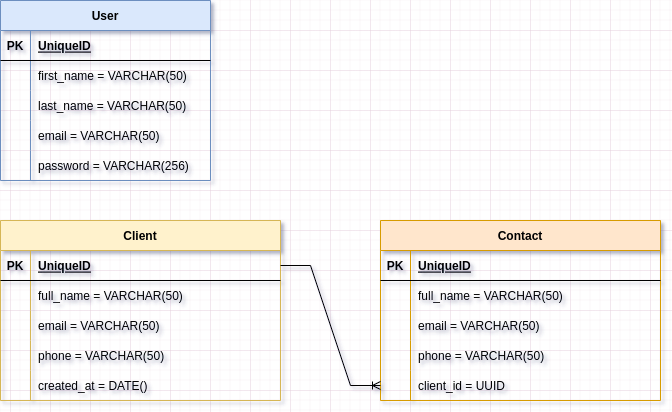

The diagram above was exported from draw.io. Its source (the exported page's mxGraphModel, read from the mxfile embedded in the PNG):
<mxGraphModel dx="782" dy="792" grid="1" gridSize="10" guides="1" tooltips="1" connect="1" arrows="1" fold="1" page="1" pageScale="1" pageWidth="827" pageHeight="1169" math="0" shadow="0">
  <root>
    <mxCell id="0" />
    <mxCell id="1" parent="0" />
    <mxCell id="8_KOuV4GXBZfn30XE77j-1" value="User" style="shape=table;startSize=30;container=1;collapsible=1;childLayout=tableLayout;fixedRows=1;rowLines=0;fontStyle=1;align=center;resizeLast=1;fillColor=#dae8fc;strokeColor=#6c8ebf;" vertex="1" parent="1">
      <mxGeometry x="70" y="130" width="210" height="180" as="geometry" />
    </mxCell>
    <mxCell id="8_KOuV4GXBZfn30XE77j-2" value="" style="shape=tableRow;horizontal=0;startSize=0;swimlaneHead=0;swimlaneBody=0;fillColor=none;collapsible=0;dropTarget=0;points=[[0,0.5],[1,0.5]];portConstraint=eastwest;top=0;left=0;right=0;bottom=1;" vertex="1" parent="8_KOuV4GXBZfn30XE77j-1">
      <mxGeometry y="30" width="210" height="30" as="geometry" />
    </mxCell>
    <mxCell id="8_KOuV4GXBZfn30XE77j-3" value="PK" style="shape=partialRectangle;connectable=0;fillColor=none;top=0;left=0;bottom=0;right=0;fontStyle=1;overflow=hidden;" vertex="1" parent="8_KOuV4GXBZfn30XE77j-2">
      <mxGeometry width="30" height="30" as="geometry">
        <mxRectangle width="30" height="30" as="alternateBounds" />
      </mxGeometry>
    </mxCell>
    <mxCell id="8_KOuV4GXBZfn30XE77j-4" value="UniqueID" style="shape=partialRectangle;connectable=0;fillColor=none;top=0;left=0;bottom=0;right=0;align=left;spacingLeft=6;fontStyle=5;overflow=hidden;" vertex="1" parent="8_KOuV4GXBZfn30XE77j-2">
      <mxGeometry x="30" width="180" height="30" as="geometry">
        <mxRectangle width="180" height="30" as="alternateBounds" />
      </mxGeometry>
    </mxCell>
    <mxCell id="8_KOuV4GXBZfn30XE77j-5" value="" style="shape=tableRow;horizontal=0;startSize=0;swimlaneHead=0;swimlaneBody=0;fillColor=none;collapsible=0;dropTarget=0;points=[[0,0.5],[1,0.5]];portConstraint=eastwest;top=0;left=0;right=0;bottom=0;" vertex="1" parent="8_KOuV4GXBZfn30XE77j-1">
      <mxGeometry y="60" width="210" height="30" as="geometry" />
    </mxCell>
    <mxCell id="8_KOuV4GXBZfn30XE77j-6" value="" style="shape=partialRectangle;connectable=0;fillColor=none;top=0;left=0;bottom=0;right=0;editable=1;overflow=hidden;" vertex="1" parent="8_KOuV4GXBZfn30XE77j-5">
      <mxGeometry width="30" height="30" as="geometry">
        <mxRectangle width="30" height="30" as="alternateBounds" />
      </mxGeometry>
    </mxCell>
    <mxCell id="8_KOuV4GXBZfn30XE77j-7" value="first_name = VARCHAR(50)" style="shape=partialRectangle;connectable=0;fillColor=none;top=0;left=0;bottom=0;right=0;align=left;spacingLeft=6;overflow=hidden;" vertex="1" parent="8_KOuV4GXBZfn30XE77j-5">
      <mxGeometry x="30" width="180" height="30" as="geometry">
        <mxRectangle width="180" height="30" as="alternateBounds" />
      </mxGeometry>
    </mxCell>
    <mxCell id="8_KOuV4GXBZfn30XE77j-8" value="" style="shape=tableRow;horizontal=0;startSize=0;swimlaneHead=0;swimlaneBody=0;fillColor=none;collapsible=0;dropTarget=0;points=[[0,0.5],[1,0.5]];portConstraint=eastwest;top=0;left=0;right=0;bottom=0;" vertex="1" parent="8_KOuV4GXBZfn30XE77j-1">
      <mxGeometry y="90" width="210" height="30" as="geometry" />
    </mxCell>
    <mxCell id="8_KOuV4GXBZfn30XE77j-9" value="" style="shape=partialRectangle;connectable=0;fillColor=none;top=0;left=0;bottom=0;right=0;editable=1;overflow=hidden;" vertex="1" parent="8_KOuV4GXBZfn30XE77j-8">
      <mxGeometry width="30" height="30" as="geometry">
        <mxRectangle width="30" height="30" as="alternateBounds" />
      </mxGeometry>
    </mxCell>
    <mxCell id="8_KOuV4GXBZfn30XE77j-10" value="last_name = VARCHAR(50)" style="shape=partialRectangle;connectable=0;fillColor=none;top=0;left=0;bottom=0;right=0;align=left;spacingLeft=6;overflow=hidden;" vertex="1" parent="8_KOuV4GXBZfn30XE77j-8">
      <mxGeometry x="30" width="180" height="30" as="geometry">
        <mxRectangle width="180" height="30" as="alternateBounds" />
      </mxGeometry>
    </mxCell>
    <mxCell id="8_KOuV4GXBZfn30XE77j-11" value="" style="shape=tableRow;horizontal=0;startSize=0;swimlaneHead=0;swimlaneBody=0;fillColor=none;collapsible=0;dropTarget=0;points=[[0,0.5],[1,0.5]];portConstraint=eastwest;top=0;left=0;right=0;bottom=0;" vertex="1" parent="8_KOuV4GXBZfn30XE77j-1">
      <mxGeometry y="120" width="210" height="30" as="geometry" />
    </mxCell>
    <mxCell id="8_KOuV4GXBZfn30XE77j-12" value="" style="shape=partialRectangle;connectable=0;fillColor=none;top=0;left=0;bottom=0;right=0;editable=1;overflow=hidden;" vertex="1" parent="8_KOuV4GXBZfn30XE77j-11">
      <mxGeometry width="30" height="30" as="geometry">
        <mxRectangle width="30" height="30" as="alternateBounds" />
      </mxGeometry>
    </mxCell>
    <mxCell id="8_KOuV4GXBZfn30XE77j-13" value="email = VARCHAR(50)" style="shape=partialRectangle;connectable=0;fillColor=none;top=0;left=0;bottom=0;right=0;align=left;spacingLeft=6;overflow=hidden;" vertex="1" parent="8_KOuV4GXBZfn30XE77j-11">
      <mxGeometry x="30" width="180" height="30" as="geometry">
        <mxRectangle width="180" height="30" as="alternateBounds" />
      </mxGeometry>
    </mxCell>
    <mxCell id="8_KOuV4GXBZfn30XE77j-14" value="" style="shape=tableRow;horizontal=0;startSize=0;swimlaneHead=0;swimlaneBody=0;fillColor=none;collapsible=0;dropTarget=0;points=[[0,0.5],[1,0.5]];portConstraint=eastwest;top=0;left=0;right=0;bottom=0;" vertex="1" parent="8_KOuV4GXBZfn30XE77j-1">
      <mxGeometry y="150" width="210" height="30" as="geometry" />
    </mxCell>
    <mxCell id="8_KOuV4GXBZfn30XE77j-15" value="" style="shape=partialRectangle;connectable=0;fillColor=none;top=0;left=0;bottom=0;right=0;editable=1;overflow=hidden;" vertex="1" parent="8_KOuV4GXBZfn30XE77j-14">
      <mxGeometry width="30" height="30" as="geometry">
        <mxRectangle width="30" height="30" as="alternateBounds" />
      </mxGeometry>
    </mxCell>
    <mxCell id="8_KOuV4GXBZfn30XE77j-16" value="password = VARCHAR(256)" style="shape=partialRectangle;connectable=0;fillColor=none;top=0;left=0;bottom=0;right=0;align=left;spacingLeft=6;overflow=hidden;" vertex="1" parent="8_KOuV4GXBZfn30XE77j-14">
      <mxGeometry x="30" width="180" height="30" as="geometry">
        <mxRectangle width="180" height="30" as="alternateBounds" />
      </mxGeometry>
    </mxCell>
    <mxCell id="8_KOuV4GXBZfn30XE77j-17" value="Client" style="shape=table;startSize=30;container=1;collapsible=1;childLayout=tableLayout;fixedRows=1;rowLines=0;fontStyle=1;align=center;resizeLast=1;fillColor=#fff2cc;strokeColor=#d6b656;" vertex="1" parent="1">
      <mxGeometry x="70" y="350" width="280" height="180" as="geometry" />
    </mxCell>
    <mxCell id="8_KOuV4GXBZfn30XE77j-18" value="" style="shape=tableRow;horizontal=0;startSize=0;swimlaneHead=0;swimlaneBody=0;fillColor=none;collapsible=0;dropTarget=0;points=[[0,0.5],[1,0.5]];portConstraint=eastwest;top=0;left=0;right=0;bottom=1;" vertex="1" parent="8_KOuV4GXBZfn30XE77j-17">
      <mxGeometry y="30" width="280" height="30" as="geometry" />
    </mxCell>
    <mxCell id="8_KOuV4GXBZfn30XE77j-19" value="PK" style="shape=partialRectangle;connectable=0;fillColor=none;top=0;left=0;bottom=0;right=0;fontStyle=1;overflow=hidden;" vertex="1" parent="8_KOuV4GXBZfn30XE77j-18">
      <mxGeometry width="30" height="30" as="geometry">
        <mxRectangle width="30" height="30" as="alternateBounds" />
      </mxGeometry>
    </mxCell>
    <mxCell id="8_KOuV4GXBZfn30XE77j-20" value="UniqueID" style="shape=partialRectangle;connectable=0;fillColor=none;top=0;left=0;bottom=0;right=0;align=left;spacingLeft=6;fontStyle=5;overflow=hidden;" vertex="1" parent="8_KOuV4GXBZfn30XE77j-18">
      <mxGeometry x="30" width="250" height="30" as="geometry">
        <mxRectangle width="250" height="30" as="alternateBounds" />
      </mxGeometry>
    </mxCell>
    <mxCell id="8_KOuV4GXBZfn30XE77j-21" value="" style="shape=tableRow;horizontal=0;startSize=0;swimlaneHead=0;swimlaneBody=0;fillColor=none;collapsible=0;dropTarget=0;points=[[0,0.5],[1,0.5]];portConstraint=eastwest;top=0;left=0;right=0;bottom=0;" vertex="1" parent="8_KOuV4GXBZfn30XE77j-17">
      <mxGeometry y="60" width="280" height="30" as="geometry" />
    </mxCell>
    <mxCell id="8_KOuV4GXBZfn30XE77j-22" value="" style="shape=partialRectangle;connectable=0;fillColor=none;top=0;left=0;bottom=0;right=0;editable=1;overflow=hidden;" vertex="1" parent="8_KOuV4GXBZfn30XE77j-21">
      <mxGeometry width="30" height="30" as="geometry">
        <mxRectangle width="30" height="30" as="alternateBounds" />
      </mxGeometry>
    </mxCell>
    <mxCell id="8_KOuV4GXBZfn30XE77j-23" value="full_name = VARCHAR(50)" style="shape=partialRectangle;connectable=0;fillColor=none;top=0;left=0;bottom=0;right=0;align=left;spacingLeft=6;overflow=hidden;" vertex="1" parent="8_KOuV4GXBZfn30XE77j-21">
      <mxGeometry x="30" width="250" height="30" as="geometry">
        <mxRectangle width="250" height="30" as="alternateBounds" />
      </mxGeometry>
    </mxCell>
    <mxCell id="8_KOuV4GXBZfn30XE77j-24" value="" style="shape=tableRow;horizontal=0;startSize=0;swimlaneHead=0;swimlaneBody=0;fillColor=none;collapsible=0;dropTarget=0;points=[[0,0.5],[1,0.5]];portConstraint=eastwest;top=0;left=0;right=0;bottom=0;" vertex="1" parent="8_KOuV4GXBZfn30XE77j-17">
      <mxGeometry y="90" width="280" height="30" as="geometry" />
    </mxCell>
    <mxCell id="8_KOuV4GXBZfn30XE77j-25" value="" style="shape=partialRectangle;connectable=0;fillColor=none;top=0;left=0;bottom=0;right=0;editable=1;overflow=hidden;" vertex="1" parent="8_KOuV4GXBZfn30XE77j-24">
      <mxGeometry width="30" height="30" as="geometry">
        <mxRectangle width="30" height="30" as="alternateBounds" />
      </mxGeometry>
    </mxCell>
    <mxCell id="8_KOuV4GXBZfn30XE77j-26" value="email = VARCHAR(50)" style="shape=partialRectangle;connectable=0;fillColor=none;top=0;left=0;bottom=0;right=0;align=left;spacingLeft=6;overflow=hidden;" vertex="1" parent="8_KOuV4GXBZfn30XE77j-24">
      <mxGeometry x="30" width="250" height="30" as="geometry">
        <mxRectangle width="250" height="30" as="alternateBounds" />
      </mxGeometry>
    </mxCell>
    <mxCell id="8_KOuV4GXBZfn30XE77j-27" value="" style="shape=tableRow;horizontal=0;startSize=0;swimlaneHead=0;swimlaneBody=0;fillColor=none;collapsible=0;dropTarget=0;points=[[0,0.5],[1,0.5]];portConstraint=eastwest;top=0;left=0;right=0;bottom=0;" vertex="1" parent="8_KOuV4GXBZfn30XE77j-17">
      <mxGeometry y="120" width="280" height="30" as="geometry" />
    </mxCell>
    <mxCell id="8_KOuV4GXBZfn30XE77j-28" value="" style="shape=partialRectangle;connectable=0;fillColor=none;top=0;left=0;bottom=0;right=0;editable=1;overflow=hidden;" vertex="1" parent="8_KOuV4GXBZfn30XE77j-27">
      <mxGeometry width="30" height="30" as="geometry">
        <mxRectangle width="30" height="30" as="alternateBounds" />
      </mxGeometry>
    </mxCell>
    <mxCell id="8_KOuV4GXBZfn30XE77j-29" value="phone = VARCHAR(50)" style="shape=partialRectangle;connectable=0;fillColor=none;top=0;left=0;bottom=0;right=0;align=left;spacingLeft=6;overflow=hidden;" vertex="1" parent="8_KOuV4GXBZfn30XE77j-27">
      <mxGeometry x="30" width="250" height="30" as="geometry">
        <mxRectangle width="250" height="30" as="alternateBounds" />
      </mxGeometry>
    </mxCell>
    <mxCell id="8_KOuV4GXBZfn30XE77j-30" value="" style="shape=tableRow;horizontal=0;startSize=0;swimlaneHead=0;swimlaneBody=0;fillColor=none;collapsible=0;dropTarget=0;points=[[0,0.5],[1,0.5]];portConstraint=eastwest;top=0;left=0;right=0;bottom=0;" vertex="1" parent="8_KOuV4GXBZfn30XE77j-17">
      <mxGeometry y="150" width="280" height="30" as="geometry" />
    </mxCell>
    <mxCell id="8_KOuV4GXBZfn30XE77j-31" value="" style="shape=partialRectangle;connectable=0;fillColor=none;top=0;left=0;bottom=0;right=0;editable=1;overflow=hidden;" vertex="1" parent="8_KOuV4GXBZfn30XE77j-30">
      <mxGeometry width="30" height="30" as="geometry">
        <mxRectangle width="30" height="30" as="alternateBounds" />
      </mxGeometry>
    </mxCell>
    <mxCell id="8_KOuV4GXBZfn30XE77j-32" value="created_at = DATE()" style="shape=partialRectangle;connectable=0;fillColor=none;top=0;left=0;bottom=0;right=0;align=left;spacingLeft=6;overflow=hidden;" vertex="1" parent="8_KOuV4GXBZfn30XE77j-30">
      <mxGeometry x="30" width="250" height="30" as="geometry">
        <mxRectangle width="250" height="30" as="alternateBounds" />
      </mxGeometry>
    </mxCell>
    <mxCell id="8_KOuV4GXBZfn30XE77j-33" value="Contact" style="shape=table;startSize=30;container=1;collapsible=1;childLayout=tableLayout;fixedRows=1;rowLines=0;fontStyle=1;align=center;resizeLast=1;fillColor=#ffe6cc;strokeColor=#d79b00;" vertex="1" parent="1">
      <mxGeometry x="450" y="350" width="280" height="180" as="geometry" />
    </mxCell>
    <mxCell id="8_KOuV4GXBZfn30XE77j-34" value="" style="shape=tableRow;horizontal=0;startSize=0;swimlaneHead=0;swimlaneBody=0;fillColor=none;collapsible=0;dropTarget=0;points=[[0,0.5],[1,0.5]];portConstraint=eastwest;top=0;left=0;right=0;bottom=1;" vertex="1" parent="8_KOuV4GXBZfn30XE77j-33">
      <mxGeometry y="30" width="280" height="30" as="geometry" />
    </mxCell>
    <mxCell id="8_KOuV4GXBZfn30XE77j-35" value="PK" style="shape=partialRectangle;connectable=0;fillColor=none;top=0;left=0;bottom=0;right=0;fontStyle=1;overflow=hidden;" vertex="1" parent="8_KOuV4GXBZfn30XE77j-34">
      <mxGeometry width="30" height="30" as="geometry">
        <mxRectangle width="30" height="30" as="alternateBounds" />
      </mxGeometry>
    </mxCell>
    <mxCell id="8_KOuV4GXBZfn30XE77j-36" value="UniqueID" style="shape=partialRectangle;connectable=0;fillColor=none;top=0;left=0;bottom=0;right=0;align=left;spacingLeft=6;fontStyle=5;overflow=hidden;" vertex="1" parent="8_KOuV4GXBZfn30XE77j-34">
      <mxGeometry x="30" width="250" height="30" as="geometry">
        <mxRectangle width="250" height="30" as="alternateBounds" />
      </mxGeometry>
    </mxCell>
    <mxCell id="8_KOuV4GXBZfn30XE77j-37" value="" style="shape=tableRow;horizontal=0;startSize=0;swimlaneHead=0;swimlaneBody=0;fillColor=none;collapsible=0;dropTarget=0;points=[[0,0.5],[1,0.5]];portConstraint=eastwest;top=0;left=0;right=0;bottom=0;" vertex="1" parent="8_KOuV4GXBZfn30XE77j-33">
      <mxGeometry y="60" width="280" height="30" as="geometry" />
    </mxCell>
    <mxCell id="8_KOuV4GXBZfn30XE77j-38" value="" style="shape=partialRectangle;connectable=0;fillColor=none;top=0;left=0;bottom=0;right=0;editable=1;overflow=hidden;" vertex="1" parent="8_KOuV4GXBZfn30XE77j-37">
      <mxGeometry width="30" height="30" as="geometry">
        <mxRectangle width="30" height="30" as="alternateBounds" />
      </mxGeometry>
    </mxCell>
    <mxCell id="8_KOuV4GXBZfn30XE77j-39" value="full_name = VARCHAR(50)" style="shape=partialRectangle;connectable=0;fillColor=none;top=0;left=0;bottom=0;right=0;align=left;spacingLeft=6;overflow=hidden;" vertex="1" parent="8_KOuV4GXBZfn30XE77j-37">
      <mxGeometry x="30" width="250" height="30" as="geometry">
        <mxRectangle width="250" height="30" as="alternateBounds" />
      </mxGeometry>
    </mxCell>
    <mxCell id="8_KOuV4GXBZfn30XE77j-40" value="" style="shape=tableRow;horizontal=0;startSize=0;swimlaneHead=0;swimlaneBody=0;fillColor=none;collapsible=0;dropTarget=0;points=[[0,0.5],[1,0.5]];portConstraint=eastwest;top=0;left=0;right=0;bottom=0;" vertex="1" parent="8_KOuV4GXBZfn30XE77j-33">
      <mxGeometry y="90" width="280" height="30" as="geometry" />
    </mxCell>
    <mxCell id="8_KOuV4GXBZfn30XE77j-41" value="" style="shape=partialRectangle;connectable=0;fillColor=none;top=0;left=0;bottom=0;right=0;editable=1;overflow=hidden;" vertex="1" parent="8_KOuV4GXBZfn30XE77j-40">
      <mxGeometry width="30" height="30" as="geometry">
        <mxRectangle width="30" height="30" as="alternateBounds" />
      </mxGeometry>
    </mxCell>
    <mxCell id="8_KOuV4GXBZfn30XE77j-42" value="email = VARCHAR(50)" style="shape=partialRectangle;connectable=0;fillColor=none;top=0;left=0;bottom=0;right=0;align=left;spacingLeft=6;overflow=hidden;" vertex="1" parent="8_KOuV4GXBZfn30XE77j-40">
      <mxGeometry x="30" width="250" height="30" as="geometry">
        <mxRectangle width="250" height="30" as="alternateBounds" />
      </mxGeometry>
    </mxCell>
    <mxCell id="8_KOuV4GXBZfn30XE77j-43" value="" style="shape=tableRow;horizontal=0;startSize=0;swimlaneHead=0;swimlaneBody=0;fillColor=none;collapsible=0;dropTarget=0;points=[[0,0.5],[1,0.5]];portConstraint=eastwest;top=0;left=0;right=0;bottom=0;" vertex="1" parent="8_KOuV4GXBZfn30XE77j-33">
      <mxGeometry y="120" width="280" height="30" as="geometry" />
    </mxCell>
    <mxCell id="8_KOuV4GXBZfn30XE77j-44" value="" style="shape=partialRectangle;connectable=0;fillColor=none;top=0;left=0;bottom=0;right=0;editable=1;overflow=hidden;" vertex="1" parent="8_KOuV4GXBZfn30XE77j-43">
      <mxGeometry width="30" height="30" as="geometry">
        <mxRectangle width="30" height="30" as="alternateBounds" />
      </mxGeometry>
    </mxCell>
    <mxCell id="8_KOuV4GXBZfn30XE77j-45" value="phone = VARCHAR(50)" style="shape=partialRectangle;connectable=0;fillColor=none;top=0;left=0;bottom=0;right=0;align=left;spacingLeft=6;overflow=hidden;" vertex="1" parent="8_KOuV4GXBZfn30XE77j-43">
      <mxGeometry x="30" width="250" height="30" as="geometry">
        <mxRectangle width="250" height="30" as="alternateBounds" />
      </mxGeometry>
    </mxCell>
    <mxCell id="8_KOuV4GXBZfn30XE77j-46" value="" style="shape=tableRow;horizontal=0;startSize=0;swimlaneHead=0;swimlaneBody=0;fillColor=none;collapsible=0;dropTarget=0;points=[[0,0.5],[1,0.5]];portConstraint=eastwest;top=0;left=0;right=0;bottom=0;" vertex="1" parent="8_KOuV4GXBZfn30XE77j-33">
      <mxGeometry y="150" width="280" height="30" as="geometry" />
    </mxCell>
    <mxCell id="8_KOuV4GXBZfn30XE77j-47" value="" style="shape=partialRectangle;connectable=0;fillColor=none;top=0;left=0;bottom=0;right=0;editable=1;overflow=hidden;" vertex="1" parent="8_KOuV4GXBZfn30XE77j-46">
      <mxGeometry width="30" height="30" as="geometry">
        <mxRectangle width="30" height="30" as="alternateBounds" />
      </mxGeometry>
    </mxCell>
    <mxCell id="8_KOuV4GXBZfn30XE77j-48" value="client_id = UUID" style="shape=partialRectangle;connectable=0;fillColor=none;top=0;left=0;bottom=0;right=0;align=left;spacingLeft=6;overflow=hidden;" vertex="1" parent="8_KOuV4GXBZfn30XE77j-46">
      <mxGeometry x="30" width="250" height="30" as="geometry">
        <mxRectangle width="250" height="30" as="alternateBounds" />
      </mxGeometry>
    </mxCell>
    <mxCell id="8_KOuV4GXBZfn30XE77j-49" value="" style="edgeStyle=entityRelationEdgeStyle;fontSize=12;html=1;endArrow=ERoneToMany;rounded=0;" edge="1" parent="1" source="8_KOuV4GXBZfn30XE77j-18" target="8_KOuV4GXBZfn30XE77j-46">
      <mxGeometry width="100" height="100" relative="1" as="geometry">
        <mxPoint x="350" y="460" as="sourcePoint" />
        <mxPoint x="450" y="360" as="targetPoint" />
      </mxGeometry>
    </mxCell>
  </root>
</mxGraphModel>